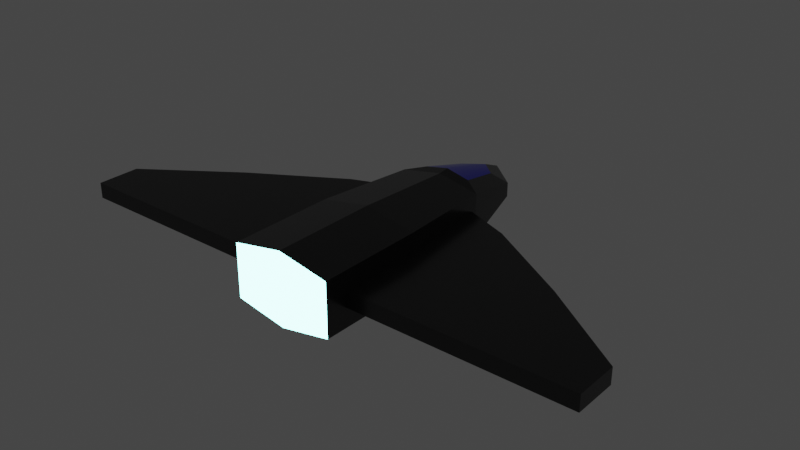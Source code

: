 # Source: Spaceship.blend  (saved by Blender 3.6.11; exported with 4.5.12 LTS)
import bpy
from mathutils import Matrix  # noqa: F401  (used for matrix-valued properties, if any)

bpy.ops.wm.read_factory_settings(use_empty=True)
scene = bpy.context.scene
scene.name = 'Scene'

# ---- collections
col_collection = bpy.data.collections.new('Collection'); scene.collection.children.link(col_collection)

# ---- materials (node trees are filled in below, after node groups)
mat_body = bpy.data.materials.new('Body')
mat_body.use_transparent_shadow = False
mat_canopy = bpy.data.materials.new('Canopy')
mat_canopy.use_transparent_shadow = False
mat_exhaust = bpy.data.materials.new('Exhaust')
mat_exhaust.use_transparent_shadow = False

# ---- node groups
ng_auto_smooth = bpy.data.node_groups.new('Auto Smooth', 'GeometryNodeTree')
_s = ng_auto_smooth.interface.new_socket(name='Geometry', in_out='OUTPUT', socket_type='NodeSocketGeometry')
_s = ng_auto_smooth.interface.new_socket(name='Geometry', in_out='INPUT', socket_type='NodeSocketGeometry')
_s = ng_auto_smooth.interface.new_socket(name='Angle', in_out='INPUT', socket_type='NodeSocketFloat')
_s.subtype = 'ANGLE'
_s.min_value = 0.0
_s.max_value = 3.142
ng_auto_smooth.is_modifier = True
_N = ng_auto_smooth.nodes; _L = ng_auto_smooth.links
n0 = _N.new('NodeGroupOutput'); n0.name = 'Group Output'; n0.location = (480, -100)
n1 = _N.new('NodeGroupInput'); n1.name = 'Group Input'; n1.location = (-420, -300)
n2 = _N.new('NodeGroupInput'); n2.name = 'Group Input.001'; n2.location = (-60, -100)
n3 = _N.new('GeometryNodeSetShadeSmooth'); n3.name = 'Set Shade Smooth'; n3.location = (120, -100)
n3.domain = 'EDGE'
n4 = _N.new('GeometryNodeSetShadeSmooth'); n4.name = 'Set Shade Smooth.001'; n4.location = (300, -100)
n5 = _N.new('GeometryNodeInputMeshEdgeAngle'); n5.name = 'Edge Angle'; n5.location = (-420, -220)
n6 = _N.new('GeometryNodeInputEdgeSmooth'); n6.name = 'Is Edge Smooth'; n6.location = (-60, -160)
n7 = _N.new('GeometryNodeInputShadeSmooth'); n7.name = 'Is Face Smooth'; n7.location = (-240, -340)
n8 = _N.new('FunctionNodeBooleanMath'); n8.name = 'Boolean Math'; n8.location = (-60, -220)
n9 = _N.new('FunctionNodeCompare'); n9.name = 'Compare'; n9.location = (-240, -180)
n9.operation = 'LESS_EQUAL'
_L.new(n5.outputs[0], n9.inputs[0])
_L.new(n4.outputs[0], n0.inputs[0])
_L.new(n1.outputs[1], n9.inputs[1])
_L.new(n9.outputs[0], n8.inputs[0])
_L.new(n7.outputs[0], n8.inputs[1])
_L.new(n2.outputs[0], n3.inputs[0])
_L.new(n6.outputs[0], n3.inputs[1])
_L.new(n3.outputs[0], n4.inputs[0])
_L.new(n8.outputs[0], n3.inputs[2])
n0.is_active_output = True

# ---- material node trees
mat_body.use_nodes = True; mat_body.node_tree.nodes.clear()
_N = mat_body.node_tree.nodes; _L = mat_body.node_tree.links
n0 = _N.new('ShaderNodeBsdfPrincipled'); n0.name = 'Principled BSDF'; n0.location = (10, 300)
n0.distribution = 'GGX'
n0.subsurface_method = 'RANDOM_WALK_SKIN'
n0.inputs[0].default_value = (0.04731, 0.04731, 0.04731, 1.0)
n0.inputs[1].default_value = 0.7091
n0.inputs[2].default_value = 0.25
n0.inputs[3].default_value = 1.45
n0.inputs[13].default_value = 0.7364
n0.inputs[27].default_value = (0.0, 0.0, 0.0, 1.0)
n0.inputs[28].default_value = 1.0
n1 = _N.new('ShaderNodeOutputMaterial'); n1.name = 'Material Output'; n1.location = (300, 300)
_L.new(n0.outputs[0], n1.inputs[0])
n1.is_active_output = True
mat_canopy.use_nodes = True; mat_canopy.node_tree.nodes.clear()
_N = mat_canopy.node_tree.nodes; _L = mat_canopy.node_tree.links
n0 = _N.new('ShaderNodeBsdfPrincipled'); n0.name = 'Principled BSDF'; n0.location = (10, 300)
n0.distribution = 'GGX'
n0.subsurface_method = 'RANDOM_WALK_SKIN'
n0.inputs[0].default_value = (0.00822, 0.01047, 0.8, 1.0)
n0.inputs[1].default_value = 1.0
n0.inputs[2].default_value = 0.1409
n0.inputs[3].default_value = 1.45
n0.inputs[13].default_value = 0.7744
n0.inputs[27].default_value = (0.0, 0.0, 0.0, 1.0)
n0.inputs[28].default_value = 1.0
n1 = _N.new('ShaderNodeOutputMaterial'); n1.name = 'Material Output'; n1.location = (300, 300)
_L.new(n0.outputs[0], n1.inputs[0])
n1.is_active_output = True
mat_exhaust.use_nodes = True; mat_exhaust.node_tree.nodes.clear()
_N = mat_exhaust.node_tree.nodes; _L = mat_exhaust.node_tree.links
n0 = _N.new('ShaderNodeOutputMaterial'); n0.name = 'Material Output'; n0.location = (300, 300)
n1 = _N.new('ShaderNodeEmission'); n1.name = 'Emission'; n1.location = (10, 300)
n1.inputs[0].default_value = (0.2862, 1.0, 0.9152, 1.0)
n1.inputs[1].default_value = 10.0
_L.new(n1.outputs[0], n0.inputs[0])
n0.is_active_output = True

# ---- world
world_world = bpy.data.worlds.new('World'); scene.world = world_world
world_world.use_nodes = True; world_world.node_tree.nodes.clear()
_N = world_world.node_tree.nodes; _L = world_world.node_tree.links
n0 = _N.new('ShaderNodeOutputWorld'); n0.name = 'World Output'; n0.location = (300, 300)
n1 = _N.new('ShaderNodeBackground'); n1.name = 'Background'; n1.location = (10, 300)
n1.inputs[0].default_value = (0.05088, 0.05088, 0.05088, 1.0)
_L.new(n1.outputs[0], n0.inputs[0])
n0.is_active_output = True
world_world.color = (0.05088, 0.05088, 0.05088)
world_world.use_sun_shadow = False
world_world.sun_shadow_jitter_overblur = 0.0

# ---- meshes
me_cube_002 = bpy.data.meshes.new('Cube.002')
me_cube_002.from_pydata([(0.3966, -0.1258, -0.1709), (2.001, -0.7455, -0.03281), (0.3966, -0.1258, 0.2219), (2.001, -0.7455, 0.08381), (0.3361, 0.6225, -0.1441), (2.001, -0.4279, -0.03281), (0.3361, 0.6225, 0.1951), (2.001, -0.4279, 0.08381), (0.02245, -0.1258, -0.2419), (0.02245, -0.1258, 0.2929), (0.02245, 0.6225, -0.2055), (0.02245, 0.6225, 0.2565), (0.6785, -0.7455, -0.03281), (0.02245, 1.311, 0.07807), (0.2552, 1.115, 0.07807), (1.338, -0.7455, -0.03281), (0.6785, 0.4403, 0.08381), (0.2552, 1.115, -0.02707), (1.338, 0.03792, 0.08381), (0.02245, 1.311, -0.02707), (1.338, -0.7455, 0.08381), (0.02245, -0.915, -0.2419), (0.3966, -0.915, -0.1709), (0.6785, -0.7455, 0.08381), (0.3966, -0.915, 0.2219), (1.338, 0.03792, -0.03281), (0.02245, -0.915, 0.2929), (0.6785, 0.4403, -0.03281), (0.02245, 0.708, 0.2653), (-1.956, -0.7455, -0.03281), (0.2026, 0.7056, 0.2282), (-1.956, -0.7455, 0.08381), (0.02245, 1.164, 0.1406), (-1.956, -0.4279, -0.03281), (-1.956, -0.4279, 0.08381), (0.1537, 1.045, 0.1483), (-0.3517, -0.1258, -0.1709), (-0.6336, -0.7455, -0.03281), (-0.3517, -0.1258, 0.2219), (-1.293, -0.7455, -0.03281), (-0.2912, 0.6225, -0.1441), (-0.6336, 0.4403, 0.08381), (-0.2912, 0.6225, 0.1951), (-1.293, 0.03792, 0.08381), (-1.293, -0.7455, 0.08381), (-0.2103, 1.115, 0.07807), (-0.2103, 1.115, -0.02707), (-0.6336, -0.7455, 0.08381), (-1.293, 0.03792, -0.03281), (-0.3517, -0.915, -0.1709), (-0.3517, -0.915, 0.2219), (-0.6336, 0.4403, -0.03281), (-0.1577, 0.7056, 0.2282), (-0.1087, 1.045, 0.1483), (0.3403, 0.5711, 0.08381), (0.3403, 0.5711, -0.03281), (0.3966, -0.1258, -0.03281), (0.3966, -0.1258, 0.08381), (0.3966, -0.7455, -0.03281), (0.3966, -0.7455, 0.08381), (-0.3517, -0.1258, -0.03281), (-0.3517, -0.1258, 0.08381), (-0.2953, 0.5711, 0.08381), (-0.2953, 0.5711, -0.03281), (-0.3517, -0.7455, -0.03281), (-0.3517, -0.7455, 0.08381)], [], [(6, 14, 35, 30), (56, 0, 4, 6, 2, 57, 54, 55), (8, 10, 4, 0), (11, 9, 2, 6), (2, 9, 26, 24), (19, 13, 14, 17), (4, 10, 19, 17), (6, 4, 17, 14), (22, 24, 26, 21), (8, 0, 22, 21), (57, 2, 24, 22, 0, 56, 58, 59), (28, 30, 35, 32), (11, 6, 30, 28), (14, 13, 32, 35), (42, 52, 53, 45), (38, 42, 40, 36, 60, 63, 62, 61), (8, 36, 40, 10), (11, 42, 38, 9), (38, 50, 26, 9), (19, 46, 45, 13), (40, 46, 19, 10), (42, 45, 46, 40), (49, 21, 26, 50), (8, 21, 49, 36), (36, 49, 50, 38, 61, 65, 64, 60), (28, 32, 53, 52), (11, 28, 52, 42), (45, 53, 32, 13), (25, 18, 7, 5), (5, 7, 3, 1), (15, 25, 5, 1), (18, 20, 3, 7), (12, 23, 59, 58), (1, 3, 20, 15), (15, 20, 23, 12), (59, 23, 16, 54, 57), (16, 23, 20, 18), (27, 12, 58, 56, 55), (12, 27, 25, 15), (16, 27, 55, 54), (27, 16, 18, 25), (48, 33, 34, 43), (33, 29, 31, 34), (39, 29, 33, 48), (43, 34, 31, 44), (47, 37, 64, 65), (29, 39, 44, 31), (39, 37, 47, 44), (41, 47, 65, 61, 62), (41, 43, 44, 47), (37, 51, 63, 60, 64), (37, 39, 48, 51), (51, 41, 62, 63), (51, 48, 43, 41)])
me_cube_002.polygons.foreach_set('use_smooth', [0, 0, 0, 0, 0, 0, 0, 0, 0, 0, 0, 1, 0, 0, 0, 0, 0, 0, 0, 0, 0, 0, 0, 0, 0, 1, 0, 0, 0, 0, 0, 0, 0, 0, 0, 0, 0, 0, 0, 0, 0, 0, 0, 0, 0, 0, 0, 0, 0, 0, 0, 0, 0, 0])
me_cube_002.polygons.foreach_set('material_index', [0, 0, 0, 0, 0, 0, 0, 0, 2, 0, 0, 1, 0, 0, 0, 0, 0, 0, 0, 0, 0, 0, 2, 0, 0, 1, 0, 0, 0, 0, 0, 0, 0, 0, 0, 0, 0, 0, 0, 0, 0, 0, 0, 0, 0, 0, 0, 0, 0, 0, 0, 0, 0, 0])
_uv = me_cube_002.uv_layers.new(name='UVMap')
_uv.uv.foreach_set('vector', [0.625, 0.75, 0.625, 0.75, 0.625, 0.75, 0.625, 0.75, 0.4629, 1.0, 0.375, 1.0, 0.375, 0.75, 0.625, 0.75, 0.625, 1.0, 0.5371, 1.0, 0.5427, 0.7672, 0.4573, 0.7672, 0.125, 0.625, 0.375, 0.625, 0.375, 0.75, 0.125, 0.75, 0.625, 0.625, 0.875, 0.625, 0.875, 0.75, 0.625, 0.75, 0.875, 0.75, 0.875, 0.625, 0.875, 0.625, 0.875, 0.75, 0.375, 0.625, 0.625, 0.625, 0.625, 0.75, 0.375, 0.75, 0.375, 0.75, 0.375, 0.625, 0.375, 0.625, 0.375, 0.75, 0.625, 0.75, 0.375, 0.75, 0.375, 0.75, 0.625, 0.75, 0.375, 0.0, 0.625, 0.0, 0.625, 0.125, 0.375, 0.125, 0.125, 0.625, 0.125, 0.75, 0.125, 0.75, 0.125, 0.625, 0.5371, 1.0, 0.625, 1.0, 0.625, 1.0, 0.375, 1.0, 0.375, 1.0, 0.4629, 1.0, 0.4629, 1.0, 0.5371, 1.0, 0.625, 0.625, 0.625, 0.75, 0.625, 0.75, 0.625, 0.625, 0.625, 0.625, 0.625, 0.75, 0.625, 0.75, 0.625, 0.625, 0.625, 0.75, 0.625, 0.625, 0.625, 0.625, 0.625, 0.75, 0.625, 0.75, 0.625, 0.75, 0.625, 0.75, 0.625, 0.75, 0.625, 1.0, 0.625, 0.75, 0.375, 0.75, 0.375, 1.0, 0.4629, 1.0, 0.4573, 0.7672, 0.5427, 0.7672, 0.5371, 1.0, 0.125, 0.625, 0.125, 0.75, 0.375, 0.75, 0.375, 0.625, 0.625, 0.625, 0.625, 0.75, 0.875, 0.75, 0.875, 0.625, 0.875, 0.75, 0.875, 0.75, 0.875, 0.625, 0.875, 0.625, 0.375, 0.625, 0.375, 0.75, 0.625, 0.75, 0.625, 0.625, 0.375, 0.75, 0.375, 0.75, 0.375, 0.625, 0.375, 0.625, 0.625, 0.75, 0.625, 0.75, 0.375, 0.75, 0.375, 0.75, 0.375, 0.0, 0.375, 0.125, 0.625, 0.125, 0.625, 0.0, 0.125, 0.625, 0.125, 0.625, 0.125, 0.75, 0.125, 0.75, 0.375, 1.0, 0.375, 1.0, 0.625, 1.0, 0.625, 1.0, 0.5371, 1.0, 0.5371, 1.0, 0.4629, 1.0, 0.4629, 1.0, 0.625, 0.625, 0.625, 0.625, 0.625, 0.75, 0.625, 0.75, 0.625, 0.625, 0.625, 0.625, 0.625, 0.75, 0.625, 0.75, 0.625, 0.75, 0.625, 0.75, 0.625, 0.625, 0.625, 0.625, 0.375, 0.7081, 0.625, 0.7081, 0.625, 0.75, 0.375, 0.75, 0.375, 0.75, 0.625, 0.75, 0.625, 1.0, 0.375, 1.0, 0.125, 0.7081, 0.375, 0.7081, 0.375, 0.75, 0.125, 0.75, 0.625, 0.7081, 0.875, 0.7081, 0.875, 0.75, 0.625, 0.75, 0.375, 0.08356, 0.625, 0.08356, 0.625, 0.1014, 0.375, 0.1014, 0.375, 0.0, 0.625, 0.0, 0.625, 0.04189, 0.375, 0.04189, 0.375, 0.04189, 0.625, 0.04189, 0.625, 0.08356, 0.375, 0.08356, 0.875, 0.6486, 0.875, 0.6664, 0.625, 0.6664, 0.625, 0.6451, 0.7545, 0.6486, 0.625, 0.6664, 0.875, 0.6664, 0.875, 0.7081, 0.625, 0.7081, 0.375, 0.6664, 0.125, 0.6664, 0.125, 0.6486, 0.2455, 0.6486, 0.375, 0.6451, 0.125, 0.6664, 0.375, 0.6664, 0.375, 0.7081, 0.125, 0.7081, 0.625, 0.6664, 0.375, 0.6664, 0.375, 0.6451, 0.625, 0.6451, 0.375, 0.6664, 0.625, 0.6664, 0.625, 0.7081, 0.375, 0.7081, 0.375, 0.7081, 0.375, 0.75, 0.625, 0.75, 0.625, 0.7081, 0.375, 0.75, 0.375, 1.0, 0.625, 1.0, 0.625, 0.75, 0.125, 0.7081, 0.125, 0.75, 0.375, 0.75, 0.375, 0.7081, 0.625, 0.7081, 0.625, 0.75, 0.875, 0.75, 0.875, 0.7081, 0.625, 0.08356, 0.375, 0.08356, 0.375, 0.1014, 0.625, 0.1014, 0.375, 0.0, 0.375, 0.04189, 0.625, 0.04189, 0.625, 0.0, 0.375, 0.04189, 0.375, 0.08356, 0.625, 0.08356, 0.625, 0.04189, 0.625, 0.6664, 0.875, 0.6664, 0.875, 0.6486, 0.7545, 0.6486, 0.625, 0.6451, 0.625, 0.6664, 0.625, 0.7081, 0.875, 0.7081, 0.875, 0.6664, 0.125, 0.6664, 0.375, 0.6664, 0.375, 0.6451, 0.2455, 0.6486, 0.125, 0.6486, 0.125, 0.6664, 0.125, 0.7081, 0.375, 0.7081, 0.375, 0.6664, 0.375, 0.6664, 0.625, 0.6664, 0.625, 0.6451, 0.375, 0.6451, 0.375, 0.6664, 0.375, 0.7081, 0.625, 0.7081, 0.625, 0.6664])
me_cube_002.materials.append(mat_body)
me_cube_002.materials.append(mat_canopy)
me_cube_002.materials.append(mat_exhaust)
me_cube_002.update()

# ---- objects
ob_spaceship = bpy.data.objects.new('Spaceship', me_cube_002)

# ---- transforms, parenting, visibility, modifiers, constraints
ob_spaceship.location = (0.0, 0.0, 0.0)
ob_spaceship.scale = (0.3328, 0.3328, 0.3328)
_m = ob_spaceship.modifiers.new('Auto Smooth', 'NODES')
_m.node_group = ng_auto_smooth
_gi = [s.identifier for s in ng_auto_smooth.interface.items_tree if s.item_type == 'SOCKET' and s.in_out == 'INPUT']
_m[_gi[1]] = 0.5236  # Angle

# ---- collection membership
col_collection.objects.link(ob_spaceship)

# ---- scene / render settings (as saved in the file)
scene.frame_start = 1; scene.frame_end = 250; scene.frame_set(1)
scene.render.engine = 'BLENDER_EEVEE_NEXT'
scene.cycles.sampling_pattern = 'TABULATED_SOBOL'
scene.eevee.use_gtao = True
scene.eevee.use_raytracing = True
scene.view_settings.view_transform = 'Filmic'
bpy.context.view_layer.update()

# ---- added for rendering (the .blend has no active camera): camera
cam_auto = bpy.data.cameras.new('AutoCamera')
cam_auto.lens = 50.0
cam_auto.sensor_width = 36.0
cam_auto.clip_end = 1000.0
ob_auto_camera = bpy.data.objects.new('AutoCamera', cam_auto)
scene.collection.objects.link(ob_auto_camera)
ob_auto_camera.location = (1.41523, -1.62335, 1.13469)
ob_auto_camera.rotation_euler = (1.09748, -7.21219e-08, 0.694738)
scene.camera = ob_auto_camera
bpy.context.view_layer.update()
